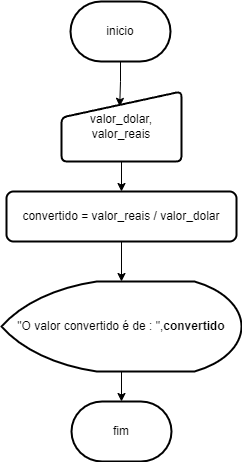

The diagram above was exported from draw.io. Its source (the exported page's mxGraphModel, read from the mxfile embedded in the PNG):
<mxGraphModel dx="1687" dy="918" grid="1" gridSize="10" guides="1" tooltips="1" connect="1" arrows="1" fold="1" page="1" pageScale="1" pageWidth="827" pageHeight="1169" math="0" shadow="0">
  <root>
    <mxCell id="0" />
    <mxCell id="1" parent="0" />
    <mxCell id="pjdCVgvlyCDpxVlHoCaH-3" value="" style="edgeStyle=orthogonalEdgeStyle;rounded=0;orthogonalLoop=1;jettySize=auto;html=1;entryX=0.485;entryY=0.212;entryDx=0;entryDy=0;entryPerimeter=0;" edge="1" parent="1" source="pjdCVgvlyCDpxVlHoCaH-1" target="pjdCVgvlyCDpxVlHoCaH-2">
      <mxGeometry relative="1" as="geometry" />
    </mxCell>
    <mxCell id="pjdCVgvlyCDpxVlHoCaH-1" value="inicio" style="strokeWidth=2;html=1;shape=mxgraph.flowchart.terminator;whiteSpace=wrap;" vertex="1" parent="1">
      <mxGeometry x="170" y="240" width="100" height="60" as="geometry" />
    </mxCell>
    <mxCell id="pjdCVgvlyCDpxVlHoCaH-5" value="" style="edgeStyle=orthogonalEdgeStyle;rounded=0;orthogonalLoop=1;jettySize=auto;html=1;" edge="1" parent="1" source="pjdCVgvlyCDpxVlHoCaH-2" target="pjdCVgvlyCDpxVlHoCaH-4">
      <mxGeometry relative="1" as="geometry" />
    </mxCell>
    <mxCell id="pjdCVgvlyCDpxVlHoCaH-2" value="valor_dolar,&lt;div&gt;valor_reais&lt;/div&gt;" style="html=1;strokeWidth=2;shape=manualInput;whiteSpace=wrap;rounded=1;size=26;arcSize=11;" vertex="1" parent="1">
      <mxGeometry x="161" y="330" width="120" height="70" as="geometry" />
    </mxCell>
    <mxCell id="pjdCVgvlyCDpxVlHoCaH-7" value="" style="edgeStyle=orthogonalEdgeStyle;rounded=0;orthogonalLoop=1;jettySize=auto;html=1;" edge="1" parent="1" source="pjdCVgvlyCDpxVlHoCaH-4" target="pjdCVgvlyCDpxVlHoCaH-6">
      <mxGeometry relative="1" as="geometry" />
    </mxCell>
    <mxCell id="pjdCVgvlyCDpxVlHoCaH-4" value="convertido = valor_reais / valor_dolar" style="rounded=1;whiteSpace=wrap;html=1;absoluteArcSize=1;arcSize=14;strokeWidth=2;" vertex="1" parent="1">
      <mxGeometry x="106" y="430" width="230" height="50" as="geometry" />
    </mxCell>
    <mxCell id="pjdCVgvlyCDpxVlHoCaH-9" value="" style="edgeStyle=orthogonalEdgeStyle;rounded=0;orthogonalLoop=1;jettySize=auto;html=1;" edge="1" parent="1" source="pjdCVgvlyCDpxVlHoCaH-6" target="pjdCVgvlyCDpxVlHoCaH-8">
      <mxGeometry relative="1" as="geometry" />
    </mxCell>
    <mxCell id="pjdCVgvlyCDpxVlHoCaH-6" value="&quot;O valor convertido é de : &quot;,&lt;b&gt;convertido&lt;/b&gt;" style="strokeWidth=2;html=1;shape=mxgraph.flowchart.display;whiteSpace=wrap;" vertex="1" parent="1">
      <mxGeometry x="101" y="520" width="240" height="90" as="geometry" />
    </mxCell>
    <mxCell id="pjdCVgvlyCDpxVlHoCaH-8" value="fim" style="strokeWidth=2;html=1;shape=mxgraph.flowchart.terminator;whiteSpace=wrap;" vertex="1" parent="1">
      <mxGeometry x="171" y="640" width="100" height="60" as="geometry" />
    </mxCell>
  </root>
</mxGraphModel>